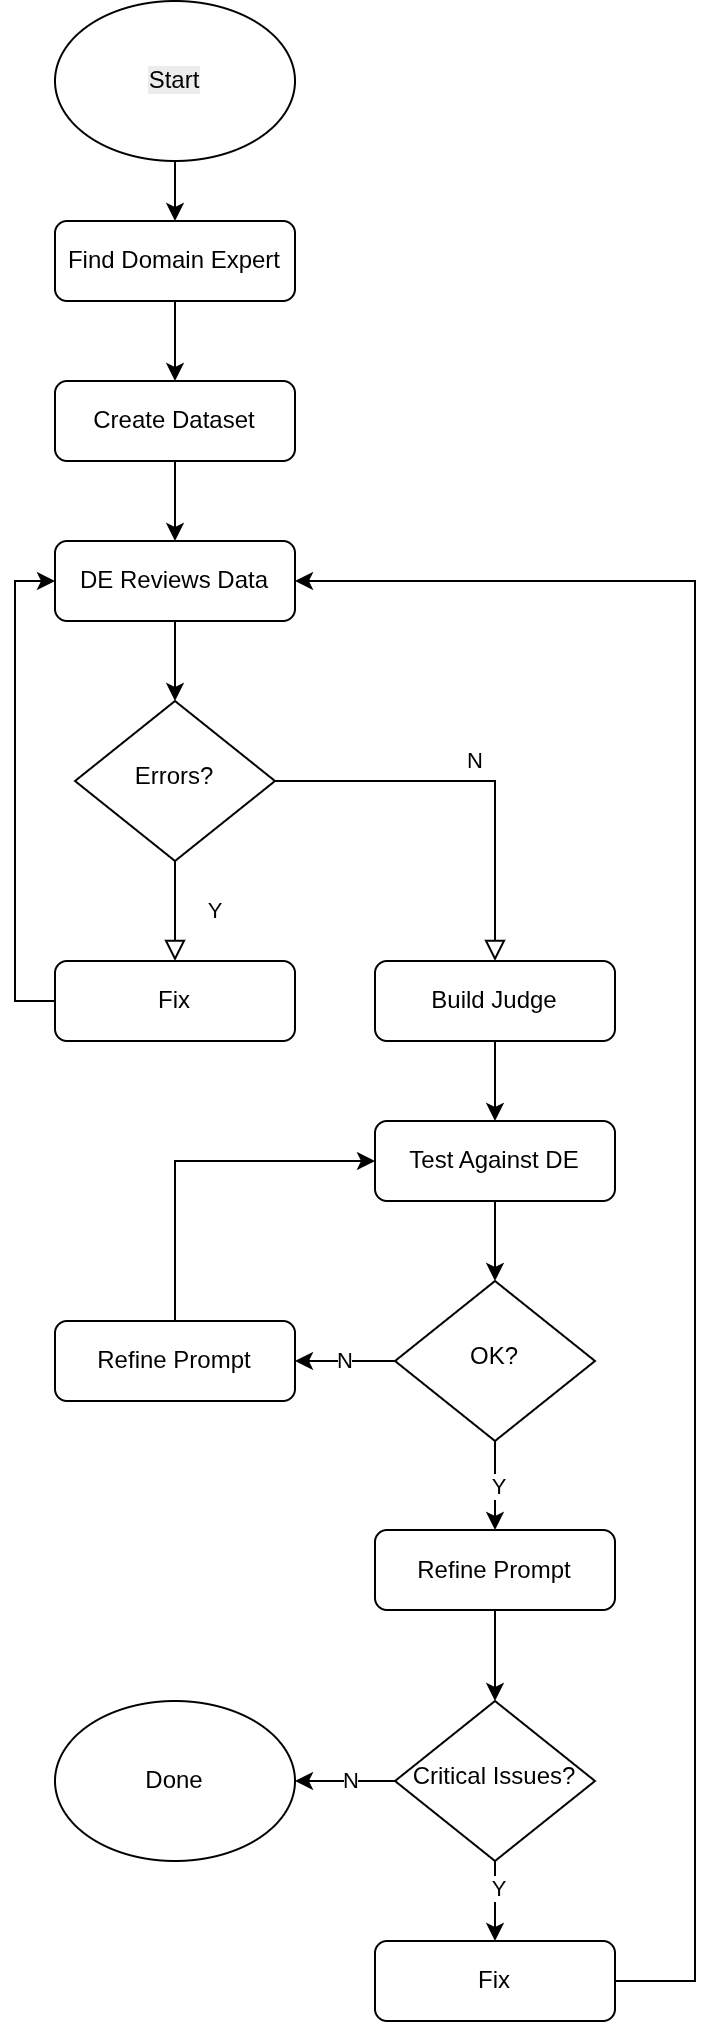

The diagram above was exported from draw.io. Its source (the exported page's mxGraphModel, read from the mxfile embedded in the PNG):
<mxGraphModel dx="1768" dy="2224" grid="1" gridSize="10" guides="1" tooltips="1" connect="1" arrows="1" fold="1" page="1" pageScale="1" pageWidth="827" pageHeight="1169" math="0" shadow="0">
  <root>
    <mxCell id="WIyWlLk6GJQsqaUBKTNV-0" />
    <mxCell id="WIyWlLk6GJQsqaUBKTNV-1" parent="WIyWlLk6GJQsqaUBKTNV-0" />
    <mxCell id="WIyWlLk6GJQsqaUBKTNV-4" edge="1" parent="WIyWlLk6GJQsqaUBKTNV-1" source="WIyWlLk6GJQsqaUBKTNV-6" style="rounded=0;html=1;jettySize=auto;orthogonalLoop=1;fontSize=11;endArrow=block;endFill=0;endSize=8;strokeWidth=1;shadow=0;labelBackgroundColor=none;edgeStyle=orthogonalEdgeStyle;entryX=0.5;entryY=0;entryDx=0;entryDy=0;" target="Rl5LLVXYNcxGpiN7r9ej-8" value="Y">
      <mxGeometry relative="1" y="20" as="geometry">
        <mxPoint as="offset" />
      </mxGeometry>
    </mxCell>
    <mxCell id="WIyWlLk6GJQsqaUBKTNV-5" edge="1" parent="WIyWlLk6GJQsqaUBKTNV-1" source="WIyWlLk6GJQsqaUBKTNV-6" style="edgeStyle=orthogonalEdgeStyle;rounded=0;html=1;jettySize=auto;orthogonalLoop=1;fontSize=11;endArrow=block;endFill=0;endSize=8;strokeWidth=1;shadow=0;labelBackgroundColor=none;" target="WIyWlLk6GJQsqaUBKTNV-7" value="N">
      <mxGeometry relative="1" y="10" as="geometry">
        <mxPoint as="offset" />
      </mxGeometry>
    </mxCell>
    <mxCell id="WIyWlLk6GJQsqaUBKTNV-6" parent="WIyWlLk6GJQsqaUBKTNV-1" style="rhombus;whiteSpace=wrap;html=1;shadow=0;fontFamily=Helvetica;fontSize=12;align=center;strokeWidth=1;spacing=6;spacingTop=-4;" value="Errors?" vertex="1">
      <mxGeometry height="80" width="100" x="170" y="170" as="geometry" />
    </mxCell>
    <mxCell id="Rl5LLVXYNcxGpiN7r9ej-13" edge="1" parent="WIyWlLk6GJQsqaUBKTNV-1" source="WIyWlLk6GJQsqaUBKTNV-7" style="edgeStyle=orthogonalEdgeStyle;rounded=0;orthogonalLoop=1;jettySize=auto;html=1;" target="Rl5LLVXYNcxGpiN7r9ej-10" value="">
      <mxGeometry relative="1" as="geometry" />
    </mxCell>
    <mxCell id="WIyWlLk6GJQsqaUBKTNV-7" parent="WIyWlLk6GJQsqaUBKTNV-1" style="rounded=1;whiteSpace=wrap;html=1;fontSize=12;glass=0;strokeWidth=1;shadow=0;" value="Build Judge" vertex="1">
      <mxGeometry height="40" width="120" x="320" y="300" as="geometry" />
    </mxCell>
    <mxCell id="Rl5LLVXYNcxGpiN7r9ej-4" edge="1" parent="WIyWlLk6GJQsqaUBKTNV-1" source="Rl5LLVXYNcxGpiN7r9ej-0" style="edgeStyle=orthogonalEdgeStyle;rounded=0;orthogonalLoop=1;jettySize=auto;html=1;" target="Rl5LLVXYNcxGpiN7r9ej-3" value="">
      <mxGeometry relative="1" as="geometry" />
    </mxCell>
    <mxCell id="Rl5LLVXYNcxGpiN7r9ej-0" parent="WIyWlLk6GJQsqaUBKTNV-1" style="ellipse;whiteSpace=wrap;html=1;" value="&lt;span style=&quot;color: rgb(0, 0, 0); font-family: Helvetica; font-size: 12px; font-style: normal; font-variant-ligatures: normal; font-variant-caps: normal; font-weight: 400; letter-spacing: normal; orphans: 2; text-align: center; text-indent: 0px; text-transform: none; widows: 2; word-spacing: 0px; -webkit-text-stroke-width: 0px; white-space: normal; background-color: rgb(236, 236, 236); text-decoration-thickness: initial; text-decoration-style: initial; text-decoration-color: initial; display: inline !important; float: none;&quot;&gt;Start&lt;/span&gt;" vertex="1">
      <mxGeometry height="80" width="120" x="160" y="-180" as="geometry" />
    </mxCell>
    <mxCell id="Rl5LLVXYNcxGpiN7r9ej-7" edge="1" parent="WIyWlLk6GJQsqaUBKTNV-1" source="Rl5LLVXYNcxGpiN7r9ej-1" style="edgeStyle=orthogonalEdgeStyle;rounded=0;orthogonalLoop=1;jettySize=auto;html=1;" target="WIyWlLk6GJQsqaUBKTNV-6" value="">
      <mxGeometry relative="1" as="geometry" />
    </mxCell>
    <mxCell id="Rl5LLVXYNcxGpiN7r9ej-1" parent="WIyWlLk6GJQsqaUBKTNV-1" style="rounded=1;whiteSpace=wrap;html=1;fontSize=12;glass=0;strokeWidth=1;shadow=0;" value="DE Reviews Data" vertex="1">
      <mxGeometry height="40" width="120" x="160" y="90" as="geometry" />
    </mxCell>
    <mxCell id="Rl5LLVXYNcxGpiN7r9ej-6" edge="1" parent="WIyWlLk6GJQsqaUBKTNV-1" source="Rl5LLVXYNcxGpiN7r9ej-2" style="edgeStyle=orthogonalEdgeStyle;rounded=0;orthogonalLoop=1;jettySize=auto;html=1;" target="Rl5LLVXYNcxGpiN7r9ej-1" value="">
      <mxGeometry relative="1" as="geometry" />
    </mxCell>
    <mxCell id="Rl5LLVXYNcxGpiN7r9ej-2" parent="WIyWlLk6GJQsqaUBKTNV-1" style="rounded=1;whiteSpace=wrap;html=1;fontSize=12;glass=0;strokeWidth=1;shadow=0;" value="Create Dataset" vertex="1">
      <mxGeometry height="40" width="120" x="160" y="10" as="geometry" />
    </mxCell>
    <mxCell id="Rl5LLVXYNcxGpiN7r9ej-5" edge="1" parent="WIyWlLk6GJQsqaUBKTNV-1" source="Rl5LLVXYNcxGpiN7r9ej-3" style="edgeStyle=orthogonalEdgeStyle;rounded=0;orthogonalLoop=1;jettySize=auto;html=1;" target="Rl5LLVXYNcxGpiN7r9ej-2" value="">
      <mxGeometry relative="1" as="geometry" />
    </mxCell>
    <mxCell id="Rl5LLVXYNcxGpiN7r9ej-3" parent="WIyWlLk6GJQsqaUBKTNV-1" style="rounded=1;whiteSpace=wrap;html=1;fontSize=12;glass=0;strokeWidth=1;shadow=0;" value="Find Domain Expert" vertex="1">
      <mxGeometry height="40" width="120" x="160" y="-70" as="geometry" />
    </mxCell>
    <mxCell id="Rl5LLVXYNcxGpiN7r9ej-9" edge="1" parent="WIyWlLk6GJQsqaUBKTNV-1" source="Rl5LLVXYNcxGpiN7r9ej-8" style="edgeStyle=orthogonalEdgeStyle;rounded=0;orthogonalLoop=1;jettySize=auto;html=1;entryX=0;entryY=0.5;entryDx=0;entryDy=0;" target="Rl5LLVXYNcxGpiN7r9ej-1">
      <mxGeometry relative="1" as="geometry">
        <Array as="points">
          <mxPoint x="140" y="320" />
          <mxPoint x="140" y="110" />
        </Array>
      </mxGeometry>
    </mxCell>
    <mxCell id="Rl5LLVXYNcxGpiN7r9ej-8" parent="WIyWlLk6GJQsqaUBKTNV-1" style="rounded=1;whiteSpace=wrap;html=1;fontSize=12;glass=0;strokeWidth=1;shadow=0;" value="Fix" vertex="1">
      <mxGeometry height="40" width="120" x="160" y="300" as="geometry" />
    </mxCell>
    <mxCell id="Rl5LLVXYNcxGpiN7r9ej-14" edge="1" parent="WIyWlLk6GJQsqaUBKTNV-1" source="Rl5LLVXYNcxGpiN7r9ej-10" style="edgeStyle=orthogonalEdgeStyle;rounded=0;orthogonalLoop=1;jettySize=auto;html=1;" target="Rl5LLVXYNcxGpiN7r9ej-12" value="">
      <mxGeometry relative="1" as="geometry" />
    </mxCell>
    <mxCell id="Rl5LLVXYNcxGpiN7r9ej-10" parent="WIyWlLk6GJQsqaUBKTNV-1" style="rounded=1;whiteSpace=wrap;html=1;fontSize=12;glass=0;strokeWidth=1;shadow=0;" value="Test Against DE" vertex="1">
      <mxGeometry height="40" width="120" x="320" y="380" as="geometry" />
    </mxCell>
    <mxCell id="Rl5LLVXYNcxGpiN7r9ej-16" edge="1" parent="WIyWlLk6GJQsqaUBKTNV-1" source="Rl5LLVXYNcxGpiN7r9ej-12" style="edgeStyle=orthogonalEdgeStyle;rounded=0;orthogonalLoop=1;jettySize=auto;html=1;" target="Rl5LLVXYNcxGpiN7r9ej-15" value="N">
      <mxGeometry relative="1" as="geometry" />
    </mxCell>
    <mxCell id="Rl5LLVXYNcxGpiN7r9ej-19" edge="1" parent="WIyWlLk6GJQsqaUBKTNV-1" source="Rl5LLVXYNcxGpiN7r9ej-12" style="edgeStyle=orthogonalEdgeStyle;rounded=0;orthogonalLoop=1;jettySize=auto;html=1;" target="Rl5LLVXYNcxGpiN7r9ej-18" value="">
      <mxGeometry relative="1" as="geometry" />
    </mxCell>
    <mxCell id="Rl5LLVXYNcxGpiN7r9ej-20" connectable="0" parent="Rl5LLVXYNcxGpiN7r9ej-19" style="edgeLabel;html=1;align=center;verticalAlign=middle;resizable=0;points=[];" value="Y" vertex="1">
      <mxGeometry relative="1" x="0.0035" y="1" as="geometry">
        <mxPoint as="offset" />
      </mxGeometry>
    </mxCell>
    <mxCell id="Rl5LLVXYNcxGpiN7r9ej-12" parent="WIyWlLk6GJQsqaUBKTNV-1" style="rhombus;whiteSpace=wrap;html=1;shadow=0;fontFamily=Helvetica;fontSize=12;align=center;strokeWidth=1;spacing=6;spacingTop=-4;" value="OK?" vertex="1">
      <mxGeometry height="80" width="100" x="330" y="460" as="geometry" />
    </mxCell>
    <mxCell id="Rl5LLVXYNcxGpiN7r9ej-17" edge="1" parent="WIyWlLk6GJQsqaUBKTNV-1" source="Rl5LLVXYNcxGpiN7r9ej-15" style="edgeStyle=orthogonalEdgeStyle;rounded=0;orthogonalLoop=1;jettySize=auto;html=1;entryX=0;entryY=0.5;entryDx=0;entryDy=0;" target="Rl5LLVXYNcxGpiN7r9ej-10">
      <mxGeometry relative="1" as="geometry">
        <Array as="points">
          <mxPoint x="220" y="400" />
        </Array>
      </mxGeometry>
    </mxCell>
    <mxCell id="Rl5LLVXYNcxGpiN7r9ej-15" parent="WIyWlLk6GJQsqaUBKTNV-1" style="rounded=1;whiteSpace=wrap;html=1;fontSize=12;glass=0;strokeWidth=1;shadow=0;" value="Refine Prompt" vertex="1">
      <mxGeometry height="40" width="120" x="160" y="480" as="geometry" />
    </mxCell>
    <mxCell id="Rl5LLVXYNcxGpiN7r9ej-22" edge="1" parent="WIyWlLk6GJQsqaUBKTNV-1" source="Rl5LLVXYNcxGpiN7r9ej-18" style="edgeStyle=orthogonalEdgeStyle;rounded=0;orthogonalLoop=1;jettySize=auto;html=1;" target="Rl5LLVXYNcxGpiN7r9ej-21" value="">
      <mxGeometry relative="1" as="geometry" />
    </mxCell>
    <mxCell id="Rl5LLVXYNcxGpiN7r9ej-18" parent="WIyWlLk6GJQsqaUBKTNV-1" style="rounded=1;whiteSpace=wrap;html=1;fontSize=12;glass=0;strokeWidth=1;shadow=0;" value="Refine Prompt" vertex="1">
      <mxGeometry height="40" width="120" x="320" y="584.5" as="geometry" />
    </mxCell>
    <mxCell id="Rl5LLVXYNcxGpiN7r9ej-24" edge="1" parent="WIyWlLk6GJQsqaUBKTNV-1" source="Rl5LLVXYNcxGpiN7r9ej-21" style="edgeStyle=orthogonalEdgeStyle;rounded=0;orthogonalLoop=1;jettySize=auto;html=1;" target="Rl5LLVXYNcxGpiN7r9ej-23" value="">
      <mxGeometry relative="1" as="geometry" />
    </mxCell>
    <mxCell id="Rl5LLVXYNcxGpiN7r9ej-25" connectable="0" parent="Rl5LLVXYNcxGpiN7r9ej-24" style="edgeLabel;html=1;align=center;verticalAlign=middle;resizable=0;points=[];" value="N" vertex="1">
      <mxGeometry relative="1" x="-0.1188" y="-1" as="geometry">
        <mxPoint as="offset" />
      </mxGeometry>
    </mxCell>
    <mxCell id="Rl5LLVXYNcxGpiN7r9ej-28" edge="1" parent="WIyWlLk6GJQsqaUBKTNV-1" source="Rl5LLVXYNcxGpiN7r9ej-21" style="edgeStyle=orthogonalEdgeStyle;rounded=0;orthogonalLoop=1;jettySize=auto;html=1;" target="Rl5LLVXYNcxGpiN7r9ej-27" value="">
      <mxGeometry relative="1" as="geometry" />
    </mxCell>
    <mxCell id="Rl5LLVXYNcxGpiN7r9ej-29" connectable="0" parent="Rl5LLVXYNcxGpiN7r9ej-28" style="edgeLabel;html=1;align=center;verticalAlign=middle;resizable=0;points=[];" value="Y" vertex="1">
      <mxGeometry relative="1" x="-0.2923" y="1" as="geometry">
        <mxPoint as="offset" />
      </mxGeometry>
    </mxCell>
    <mxCell id="Rl5LLVXYNcxGpiN7r9ej-21" parent="WIyWlLk6GJQsqaUBKTNV-1" style="rhombus;whiteSpace=wrap;html=1;shadow=0;fontFamily=Helvetica;fontSize=12;align=center;strokeWidth=1;spacing=6;spacingTop=-4;" value="Critical Issues?" vertex="1">
      <mxGeometry height="80" width="100" x="330" y="670" as="geometry" />
    </mxCell>
    <mxCell id="Rl5LLVXYNcxGpiN7r9ej-23" parent="WIyWlLk6GJQsqaUBKTNV-1" style="ellipse;whiteSpace=wrap;html=1;" value="Done" vertex="1">
      <mxGeometry height="80" width="120" x="160" y="670" as="geometry" />
    </mxCell>
    <mxCell id="Rl5LLVXYNcxGpiN7r9ej-30" edge="1" parent="WIyWlLk6GJQsqaUBKTNV-1" source="Rl5LLVXYNcxGpiN7r9ej-27" style="edgeStyle=orthogonalEdgeStyle;rounded=0;orthogonalLoop=1;jettySize=auto;html=1;entryX=1;entryY=0.5;entryDx=0;entryDy=0;" target="Rl5LLVXYNcxGpiN7r9ej-1">
      <mxGeometry relative="1" as="geometry">
        <Array as="points">
          <mxPoint x="480" y="810" />
          <mxPoint x="480" y="110" />
        </Array>
      </mxGeometry>
    </mxCell>
    <mxCell id="Rl5LLVXYNcxGpiN7r9ej-27" parent="WIyWlLk6GJQsqaUBKTNV-1" style="rounded=1;whiteSpace=wrap;html=1;fontSize=12;glass=0;strokeWidth=1;shadow=0;" value="Fix" vertex="1">
      <mxGeometry height="40" width="120" x="320" y="790" as="geometry" />
    </mxCell>
  </root>
</mxGraphModel>